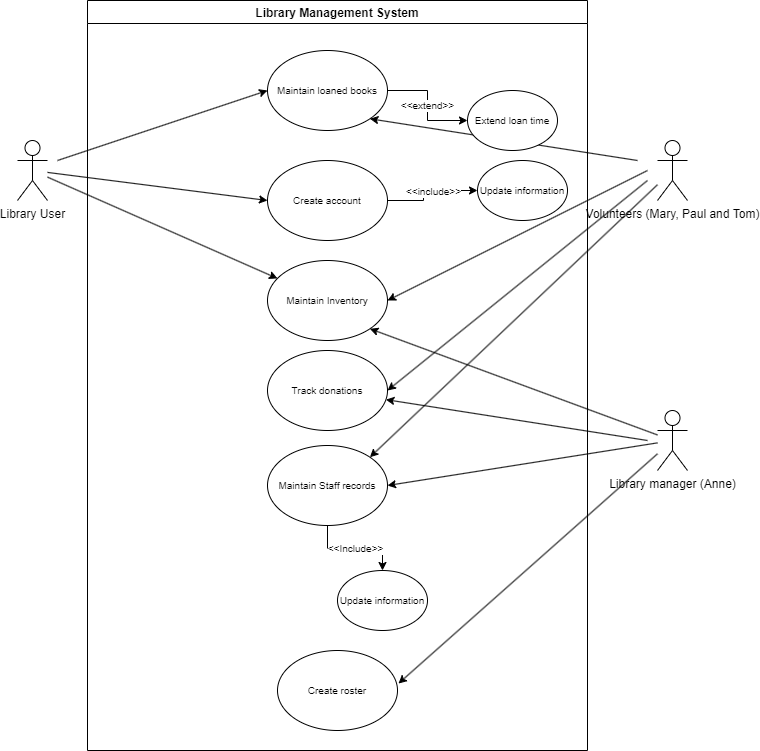

The diagram above was exported from draw.io. Its source (the exported page's mxGraphModel, read from the mxfile embedded in the PNG):
<mxGraphModel dx="1422" dy="794" grid="1" gridSize="10" guides="1" tooltips="1" connect="1" arrows="1" fold="1" page="1" pageScale="1" pageWidth="827" pageHeight="1169" math="0" shadow="0">
  <root>
    <mxCell id="0" />
    <mxCell id="1" parent="0" />
    <mxCell id="5nZpzyeL6qp4u5Imaxyz-1" value="Library Management System" style="swimlane;" vertex="1" parent="1">
      <mxGeometry x="150" y="50" width="500" height="750" as="geometry" />
    </mxCell>
    <mxCell id="5nZpzyeL6qp4u5Imaxyz-9" value="Maintain loaned books" style="ellipse;whiteSpace=wrap;html=1;fontSize=10;" vertex="1" parent="5nZpzyeL6qp4u5Imaxyz-1">
      <mxGeometry x="180" y="50" width="120" height="80" as="geometry" />
    </mxCell>
    <mxCell id="5nZpzyeL6qp4u5Imaxyz-10" value="Create account" style="ellipse;whiteSpace=wrap;html=1;fontSize=10;" vertex="1" parent="5nZpzyeL6qp4u5Imaxyz-1">
      <mxGeometry x="180" y="160" width="120" height="80" as="geometry" />
    </mxCell>
    <mxCell id="5nZpzyeL6qp4u5Imaxyz-16" value="Maintain Inventory" style="ellipse;whiteSpace=wrap;html=1;fontSize=10;" vertex="1" parent="5nZpzyeL6qp4u5Imaxyz-1">
      <mxGeometry x="180" y="260" width="120" height="80" as="geometry" />
    </mxCell>
    <mxCell id="5nZpzyeL6qp4u5Imaxyz-23" value="" style="endArrow=classic;html=1;rounded=0;fontSize=10;entryX=1;entryY=1;entryDx=0;entryDy=0;" edge="1" parent="5nZpzyeL6qp4u5Imaxyz-1" target="5nZpzyeL6qp4u5Imaxyz-9">
      <mxGeometry width="50" height="50" relative="1" as="geometry">
        <mxPoint x="550" y="160" as="sourcePoint" />
        <mxPoint x="450" y="150" as="targetPoint" />
      </mxGeometry>
    </mxCell>
    <mxCell id="5nZpzyeL6qp4u5Imaxyz-35" value="&amp;lt;&amp;lt;Include&amp;gt;&amp;gt;" style="edgeStyle=orthogonalEdgeStyle;rounded=0;orthogonalLoop=1;jettySize=auto;html=1;fontSize=10;" edge="1" parent="5nZpzyeL6qp4u5Imaxyz-1" source="5nZpzyeL6qp4u5Imaxyz-24" target="5nZpzyeL6qp4u5Imaxyz-34">
      <mxGeometry relative="1" as="geometry" />
    </mxCell>
    <mxCell id="5nZpzyeL6qp4u5Imaxyz-24" value="Maintain Staff records" style="ellipse;whiteSpace=wrap;html=1;fontSize=10;" vertex="1" parent="5nZpzyeL6qp4u5Imaxyz-1">
      <mxGeometry x="180" y="445" width="120" height="80" as="geometry" />
    </mxCell>
    <mxCell id="5nZpzyeL6qp4u5Imaxyz-31" value="Update information" style="ellipse;whiteSpace=wrap;html=1;fontSize=10;" vertex="1" parent="5nZpzyeL6qp4u5Imaxyz-1">
      <mxGeometry x="390" y="160" width="90" height="60" as="geometry" />
    </mxCell>
    <mxCell id="5nZpzyeL6qp4u5Imaxyz-32" value="" style="edgeStyle=orthogonalEdgeStyle;rounded=0;orthogonalLoop=1;jettySize=auto;html=1;fontSize=10;" edge="1" parent="5nZpzyeL6qp4u5Imaxyz-1" source="5nZpzyeL6qp4u5Imaxyz-10" target="5nZpzyeL6qp4u5Imaxyz-31">
      <mxGeometry relative="1" as="geometry">
        <Array as="points">
          <mxPoint x="336" y="200" />
          <mxPoint x="336" y="190" />
        </Array>
      </mxGeometry>
    </mxCell>
    <mxCell id="5nZpzyeL6qp4u5Imaxyz-33" value="&amp;lt;&amp;lt;include&amp;gt;&amp;gt;" style="edgeLabel;html=1;align=center;verticalAlign=middle;resizable=0;points=[];fontSize=10;" vertex="1" connectable="0" parent="5nZpzyeL6qp4u5Imaxyz-32">
      <mxGeometry x="0.0909" relative="1" as="geometry">
        <mxPoint as="offset" />
      </mxGeometry>
    </mxCell>
    <mxCell id="5nZpzyeL6qp4u5Imaxyz-34" value="Update information" style="ellipse;whiteSpace=wrap;html=1;fontSize=10;" vertex="1" parent="5nZpzyeL6qp4u5Imaxyz-1">
      <mxGeometry x="250" y="570" width="90" height="60" as="geometry" />
    </mxCell>
    <mxCell id="5nZpzyeL6qp4u5Imaxyz-38" value="" style="endArrow=classic;html=1;rounded=0;fontSize=10;entryX=1;entryY=0.5;entryDx=0;entryDy=0;" edge="1" parent="5nZpzyeL6qp4u5Imaxyz-1" target="5nZpzyeL6qp4u5Imaxyz-16">
      <mxGeometry width="50" height="50" relative="1" as="geometry">
        <mxPoint x="560" y="170" as="sourcePoint" />
        <mxPoint x="390" y="270" as="targetPoint" />
      </mxGeometry>
    </mxCell>
    <mxCell id="5nZpzyeL6qp4u5Imaxyz-45" value="Track donations" style="ellipse;whiteSpace=wrap;html=1;fontSize=10;" vertex="1" parent="5nZpzyeL6qp4u5Imaxyz-1">
      <mxGeometry x="180" y="350" width="120" height="80" as="geometry" />
    </mxCell>
    <mxCell id="5nZpzyeL6qp4u5Imaxyz-49" value="Create roster" style="ellipse;whiteSpace=wrap;html=1;fontSize=10;" vertex="1" parent="5nZpzyeL6qp4u5Imaxyz-1">
      <mxGeometry x="190" y="650" width="120" height="80" as="geometry" />
    </mxCell>
    <mxCell id="5nZpzyeL6qp4u5Imaxyz-2" value="Library User" style="shape=umlActor;verticalLabelPosition=bottom;verticalAlign=top;html=1;outlineConnect=0;" vertex="1" parent="1">
      <mxGeometry x="80" y="190" width="30" height="60" as="geometry" />
    </mxCell>
    <mxCell id="5nZpzyeL6qp4u5Imaxyz-5" value="Volunteers (Mary, Paul and Tom)" style="shape=umlActor;verticalLabelPosition=bottom;verticalAlign=top;html=1;outlineConnect=0;" vertex="1" parent="1">
      <mxGeometry x="720" y="190" width="30" height="60" as="geometry" />
    </mxCell>
    <mxCell id="5nZpzyeL6qp4u5Imaxyz-6" value="Library manager (Anne)" style="shape=umlActor;verticalLabelPosition=bottom;verticalAlign=top;html=1;outlineConnect=0;" vertex="1" parent="1">
      <mxGeometry x="720" y="460" width="30" height="60" as="geometry" />
    </mxCell>
    <mxCell id="5nZpzyeL6qp4u5Imaxyz-15" value="" style="endArrow=classic;html=1;rounded=0;entryX=0;entryY=0.5;entryDx=0;entryDy=0;" edge="1" parent="1" source="5nZpzyeL6qp4u5Imaxyz-2" target="5nZpzyeL6qp4u5Imaxyz-10">
      <mxGeometry width="50" height="50" relative="1" as="geometry">
        <mxPoint x="320" y="430" as="sourcePoint" />
        <mxPoint x="370" y="380" as="targetPoint" />
      </mxGeometry>
    </mxCell>
    <mxCell id="5nZpzyeL6qp4u5Imaxyz-20" value="" style="endArrow=classic;html=1;rounded=0;entryX=1;entryY=1;entryDx=0;entryDy=0;" edge="1" parent="1" source="5nZpzyeL6qp4u5Imaxyz-6" target="5nZpzyeL6qp4u5Imaxyz-16">
      <mxGeometry width="50" height="50" relative="1" as="geometry">
        <mxPoint x="320" y="430" as="sourcePoint" />
        <mxPoint x="536" y="490" as="targetPoint" />
      </mxGeometry>
    </mxCell>
    <mxCell id="5nZpzyeL6qp4u5Imaxyz-22" value="" style="endArrow=classic;html=1;rounded=0;" edge="1" parent="1" source="5nZpzyeL6qp4u5Imaxyz-2" target="5nZpzyeL6qp4u5Imaxyz-16">
      <mxGeometry width="50" height="50" relative="1" as="geometry">
        <mxPoint x="320" y="430" as="sourcePoint" />
        <mxPoint x="370" y="380" as="targetPoint" />
      </mxGeometry>
    </mxCell>
    <mxCell id="5nZpzyeL6qp4u5Imaxyz-25" value="" style="endArrow=classic;html=1;rounded=0;fontSize=10;entryX=1;entryY=0.5;entryDx=0;entryDy=0;" edge="1" parent="1" source="5nZpzyeL6qp4u5Imaxyz-6" target="5nZpzyeL6qp4u5Imaxyz-24">
      <mxGeometry width="50" height="50" relative="1" as="geometry">
        <mxPoint x="680" y="640" as="sourcePoint" />
        <mxPoint x="730" y="590" as="targetPoint" />
      </mxGeometry>
    </mxCell>
    <mxCell id="5nZpzyeL6qp4u5Imaxyz-36" value="" style="endArrow=classic;html=1;rounded=0;fontSize=10;entryX=1;entryY=0;entryDx=0;entryDy=0;" edge="1" parent="1" source="5nZpzyeL6qp4u5Imaxyz-5" target="5nZpzyeL6qp4u5Imaxyz-24">
      <mxGeometry width="50" height="50" relative="1" as="geometry">
        <mxPoint x="320" y="430" as="sourcePoint" />
        <mxPoint x="370" y="380" as="targetPoint" />
      </mxGeometry>
    </mxCell>
    <mxCell id="5nZpzyeL6qp4u5Imaxyz-37" value="" style="endArrow=classic;html=1;rounded=0;fontSize=10;entryX=0;entryY=0.5;entryDx=0;entryDy=0;" edge="1" parent="1" target="5nZpzyeL6qp4u5Imaxyz-9">
      <mxGeometry width="50" height="50" relative="1" as="geometry">
        <mxPoint x="120" y="210" as="sourcePoint" />
        <mxPoint x="370" y="380" as="targetPoint" />
      </mxGeometry>
    </mxCell>
    <mxCell id="5nZpzyeL6qp4u5Imaxyz-42" value="Extend loan time" style="ellipse;whiteSpace=wrap;html=1;fontSize=10;" vertex="1" parent="1">
      <mxGeometry x="530" y="140" width="90" height="60" as="geometry" />
    </mxCell>
    <mxCell id="5nZpzyeL6qp4u5Imaxyz-43" value="&amp;lt;&amp;lt;extend&amp;gt;&amp;gt;" style="edgeStyle=orthogonalEdgeStyle;rounded=0;orthogonalLoop=1;jettySize=auto;html=1;fontSize=10;" edge="1" parent="1" source="5nZpzyeL6qp4u5Imaxyz-9" target="5nZpzyeL6qp4u5Imaxyz-42">
      <mxGeometry relative="1" as="geometry" />
    </mxCell>
    <mxCell id="5nZpzyeL6qp4u5Imaxyz-47" value="" style="endArrow=classic;html=1;rounded=0;fontSize=10;entryX=1;entryY=0.5;entryDx=0;entryDy=0;" edge="1" parent="1" target="5nZpzyeL6qp4u5Imaxyz-45">
      <mxGeometry width="50" height="50" relative="1" as="geometry">
        <mxPoint x="710" y="230" as="sourcePoint" />
        <mxPoint x="370" y="380" as="targetPoint" />
      </mxGeometry>
    </mxCell>
    <mxCell id="5nZpzyeL6qp4u5Imaxyz-48" value="" style="endArrow=classic;html=1;rounded=0;fontSize=10;" edge="1" parent="1" target="5nZpzyeL6qp4u5Imaxyz-45">
      <mxGeometry width="50" height="50" relative="1" as="geometry">
        <mxPoint x="710" y="490" as="sourcePoint" />
        <mxPoint x="370" y="380" as="targetPoint" />
      </mxGeometry>
    </mxCell>
    <mxCell id="5nZpzyeL6qp4u5Imaxyz-50" value="" style="endArrow=classic;html=1;rounded=0;fontSize=10;entryX=1.008;entryY=0.413;entryDx=0;entryDy=0;entryPerimeter=0;" edge="1" parent="1" source="5nZpzyeL6qp4u5Imaxyz-6" target="5nZpzyeL6qp4u5Imaxyz-49">
      <mxGeometry width="50" height="50" relative="1" as="geometry">
        <mxPoint x="680" y="640" as="sourcePoint" />
        <mxPoint x="730" y="590" as="targetPoint" />
      </mxGeometry>
    </mxCell>
  </root>
</mxGraphModel>